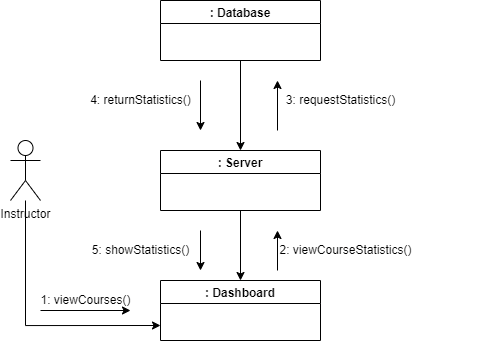

The diagram above was exported from draw.io. Its source (the exported page's mxGraphModel, read from the mxfile embedded in the PNG):
<mxGraphModel dx="1021" dy="534" grid="1" gridSize="10" guides="1" tooltips="1" connect="1" arrows="1" fold="1" page="1" pageScale="1" pageWidth="827" pageHeight="1169" math="0" shadow="0">
  <root>
    <mxCell id="WIyWlLk6GJQsqaUBKTNV-0" />
    <mxCell id="WIyWlLk6GJQsqaUBKTNV-1" parent="WIyWlLk6GJQsqaUBKTNV-0" />
    <mxCell id="G1rpc4JWKm-3GENUfNY0-67" style="edgeStyle=orthogonalEdgeStyle;rounded=0;orthogonalLoop=1;jettySize=auto;html=1;entryX=0;entryY=0.75;entryDx=0;entryDy=0;" edge="1" parent="WIyWlLk6GJQsqaUBKTNV-1" source="iBwWy9qzgMTDDv_Umj8q-19" target="iBwWy9qzgMTDDv_Umj8q-21">
      <mxGeometry relative="1" as="geometry">
        <Array as="points">
          <mxPoint x="505" y="455" />
        </Array>
      </mxGeometry>
    </mxCell>
    <mxCell id="iBwWy9qzgMTDDv_Umj8q-19" value="Instructor" style="shape=umlActor;verticalLabelPosition=bottom;verticalAlign=top;html=1;outlineConnect=0;" vertex="1" parent="WIyWlLk6GJQsqaUBKTNV-1">
      <mxGeometry x="490" y="270" width="30" height="60" as="geometry" />
    </mxCell>
    <mxCell id="G1rpc4JWKm-3GENUfNY0-51" style="edgeStyle=orthogonalEdgeStyle;rounded=0;orthogonalLoop=1;jettySize=auto;html=1;entryX=0.5;entryY=0;entryDx=0;entryDy=0;" edge="1" parent="WIyWlLk6GJQsqaUBKTNV-1" source="iBwWy9qzgMTDDv_Umj8q-20" target="iBwWy9qzgMTDDv_Umj8q-22">
      <mxGeometry relative="1" as="geometry" />
    </mxCell>
    <mxCell id="iBwWy9qzgMTDDv_Umj8q-20" value=": Database" style="swimlane;startSize=23;" vertex="1" parent="WIyWlLk6GJQsqaUBKTNV-1">
      <mxGeometry x="640" y="130" width="160" height="60" as="geometry" />
    </mxCell>
    <mxCell id="iBwWy9qzgMTDDv_Umj8q-21" value=": Dashboard" style="swimlane;startSize=23;" vertex="1" parent="WIyWlLk6GJQsqaUBKTNV-1">
      <mxGeometry x="640" y="410" width="160" height="60" as="geometry">
        <mxRectangle x="640" y="400" width="90" height="23" as="alternateBounds" />
      </mxGeometry>
    </mxCell>
    <mxCell id="G1rpc4JWKm-3GENUfNY0-62" style="edgeStyle=orthogonalEdgeStyle;rounded=0;orthogonalLoop=1;jettySize=auto;html=1;exitX=0.5;exitY=1;exitDx=0;exitDy=0;entryX=0.5;entryY=0;entryDx=0;entryDy=0;" edge="1" parent="WIyWlLk6GJQsqaUBKTNV-1" source="iBwWy9qzgMTDDv_Umj8q-22" target="iBwWy9qzgMTDDv_Umj8q-21">
      <mxGeometry relative="1" as="geometry" />
    </mxCell>
    <mxCell id="iBwWy9qzgMTDDv_Umj8q-22" value=": Server" style="swimlane;startSize=23;" vertex="1" parent="WIyWlLk6GJQsqaUBKTNV-1">
      <mxGeometry x="640" y="280" width="160" height="60" as="geometry" />
    </mxCell>
    <mxCell id="G1rpc4JWKm-3GENUfNY0-0" value="" style="endArrow=classic;html=1;rounded=0;startArrow=none;" edge="1" parent="WIyWlLk6GJQsqaUBKTNV-1">
      <mxGeometry width="50" height="50" relative="1" as="geometry">
        <mxPoint x="970" y="240" as="sourcePoint" />
        <mxPoint x="970" y="240" as="targetPoint" />
      </mxGeometry>
    </mxCell>
    <mxCell id="G1rpc4JWKm-3GENUfNY0-5" value="" style="endArrow=none;html=1;rounded=0;" edge="1" parent="WIyWlLk6GJQsqaUBKTNV-1">
      <mxGeometry width="50" height="50" relative="1" as="geometry">
        <mxPoint x="900" y="240" as="sourcePoint" />
        <mxPoint x="900" y="240" as="targetPoint" />
      </mxGeometry>
    </mxCell>
    <mxCell id="G1rpc4JWKm-3GENUfNY0-22" value="" style="endArrow=classic;html=1;rounded=0;" edge="1" parent="WIyWlLk6GJQsqaUBKTNV-1">
      <mxGeometry width="50" height="50" relative="1" as="geometry">
        <mxPoint x="520" y="440" as="sourcePoint" />
        <mxPoint x="610" y="440" as="targetPoint" />
      </mxGeometry>
    </mxCell>
    <mxCell id="G1rpc4JWKm-3GENUfNY0-25" value="" style="endArrow=classic;html=1;rounded=0;" edge="1" parent="WIyWlLk6GJQsqaUBKTNV-1">
      <mxGeometry width="50" height="50" relative="1" as="geometry">
        <mxPoint x="757" y="400" as="sourcePoint" />
        <mxPoint x="757" y="360" as="targetPoint" />
        <Array as="points" />
      </mxGeometry>
    </mxCell>
    <mxCell id="G1rpc4JWKm-3GENUfNY0-30" value="" style="endArrow=classic;html=1;rounded=0;" edge="1" parent="WIyWlLk6GJQsqaUBKTNV-1">
      <mxGeometry width="50" height="50" relative="1" as="geometry">
        <mxPoint x="757" y="260" as="sourcePoint" />
        <mxPoint x="757" y="210" as="targetPoint" />
      </mxGeometry>
    </mxCell>
    <mxCell id="G1rpc4JWKm-3GENUfNY0-32" value="" style="endArrow=classic;html=1;rounded=0;" edge="1" parent="WIyWlLk6GJQsqaUBKTNV-1">
      <mxGeometry width="50" height="50" relative="1" as="geometry">
        <mxPoint x="680" y="360" as="sourcePoint" />
        <mxPoint x="680" y="400" as="targetPoint" />
      </mxGeometry>
    </mxCell>
    <mxCell id="G1rpc4JWKm-3GENUfNY0-50" value="1: viewCourses()" style="text;html=1;align=center;verticalAlign=middle;resizable=0;points=[];autosize=1;strokeColor=none;fillColor=none;" vertex="1" parent="WIyWlLk6GJQsqaUBKTNV-1">
      <mxGeometry x="510" y="420" width="110" height="20" as="geometry" />
    </mxCell>
    <mxCell id="G1rpc4JWKm-3GENUfNY0-59" value="" style="endArrow=classic;html=1;rounded=0;" edge="1" parent="WIyWlLk6GJQsqaUBKTNV-1">
      <mxGeometry width="50" height="50" relative="1" as="geometry">
        <mxPoint x="680" y="210" as="sourcePoint" />
        <mxPoint x="680" y="260" as="targetPoint" />
      </mxGeometry>
    </mxCell>
    <mxCell id="G1rpc4JWKm-3GENUfNY0-68" value="2: viewCourseStatistics()" style="text;html=1;align=center;verticalAlign=middle;resizable=0;points=[];autosize=1;strokeColor=none;fillColor=none;" vertex="1" parent="WIyWlLk6GJQsqaUBKTNV-1">
      <mxGeometry x="750" y="370" width="150" height="20" as="geometry" />
    </mxCell>
    <mxCell id="G1rpc4JWKm-3GENUfNY0-69" value="3: requestStatistics()" style="text;html=1;align=center;verticalAlign=middle;resizable=0;points=[];autosize=1;strokeColor=none;fillColor=none;" vertex="1" parent="WIyWlLk6GJQsqaUBKTNV-1">
      <mxGeometry x="760" y="220" width="120" height="20" as="geometry" />
    </mxCell>
    <mxCell id="G1rpc4JWKm-3GENUfNY0-70" value="4: returnStatistics()" style="text;html=1;align=center;verticalAlign=middle;resizable=0;points=[];autosize=1;strokeColor=none;fillColor=none;" vertex="1" parent="WIyWlLk6GJQsqaUBKTNV-1">
      <mxGeometry x="560" y="220" width="120" height="20" as="geometry" />
    </mxCell>
    <mxCell id="G1rpc4JWKm-3GENUfNY0-71" value="5: showStatistics()" style="text;html=1;align=center;verticalAlign=middle;resizable=0;points=[];autosize=1;strokeColor=none;fillColor=none;" vertex="1" parent="WIyWlLk6GJQsqaUBKTNV-1">
      <mxGeometry x="565" y="370" width="110" height="20" as="geometry" />
    </mxCell>
  </root>
</mxGraphModel>